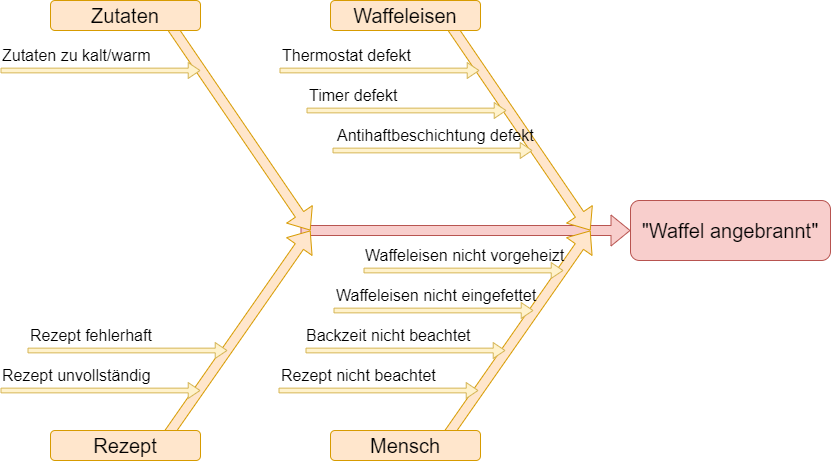

The diagram above was exported from draw.io. Its source (the exported page's mxGraphModel, read from the mxfile embedded in the PNG):
<mxGraphModel dx="1337" dy="858" grid="1" gridSize="10" guides="1" tooltips="1" connect="1" arrows="1" fold="1" page="1" pageScale="1" pageWidth="827" pageHeight="1169" math="0" shadow="0">
  <root>
    <mxCell id="0" />
    <mxCell id="1" parent="0" />
    <mxCell id="CbMV93YRRMkIrPk-7vgo-9" value="&lt;font style=&quot;font-size: 20px;&quot;&gt;&quot;Waffel angebrannt&quot;&lt;/font&gt;" style="rounded=1;whiteSpace=wrap;html=1;fillColor=#f8cecc;strokeColor=#b85450;glass=0;strokeWidth=1;shadow=0;" parent="1" vertex="1">
      <mxGeometry x="630" y="410" width="200" height="60" as="geometry" />
    </mxCell>
    <mxCell id="CbMV93YRRMkIrPk-7vgo-10" value="" style="endArrow=classic;html=1;rounded=0;entryX=0;entryY=0.5;entryDx=0;entryDy=0;spacing=2;strokeWidth=1;shape=flexArrow;startSize=6;endSize=6;fillColor=#f8cecc;strokeColor=#b85450;" parent="1" target="CbMV93YRRMkIrPk-7vgo-9" edge="1">
      <mxGeometry width="50" height="50" relative="1" as="geometry">
        <mxPoint x="300" y="440" as="sourcePoint" />
        <mxPoint x="340" y="430" as="targetPoint" />
      </mxGeometry>
    </mxCell>
    <mxCell id="CbMV93YRRMkIrPk-7vgo-11" value="" style="endArrow=classic;html=1;rounded=0;spacing=2;strokeWidth=1;shape=flexArrow;startSize=6;endSize=6;fillColor=#ffe6cc;strokeColor=#d79b00;" parent="1" edge="1">
      <mxGeometry width="50" height="50" relative="1" as="geometry">
        <mxPoint x="440" y="220" as="sourcePoint" />
        <mxPoint x="590" y="440" as="targetPoint" />
      </mxGeometry>
    </mxCell>
    <mxCell id="CbMV93YRRMkIrPk-7vgo-12" value="&lt;font style=&quot;font-size: 20px;&quot;&gt;Waffeleisen&lt;/font&gt;" style="rounded=1;whiteSpace=wrap;html=1;fillColor=#ffe6cc;strokeColor=#d79b00;" parent="1" vertex="1">
      <mxGeometry x="330" y="210" width="150" height="30" as="geometry" />
    </mxCell>
    <mxCell id="CbMV93YRRMkIrPk-7vgo-25" value="" style="endArrow=classic;html=1;rounded=0;spacing=2;strokeWidth=1;shape=flexArrow;startSize=6;endSize=6;fillColor=#ffe6cc;strokeColor=#d79b00;" parent="1" edge="1">
      <mxGeometry width="50" height="50" relative="1" as="geometry">
        <mxPoint x="440" y="655" as="sourcePoint" />
        <mxPoint x="590" y="440" as="targetPoint" />
      </mxGeometry>
    </mxCell>
    <mxCell id="CbMV93YRRMkIrPk-7vgo-20" value="&lt;font style=&quot;font-size: 20px;&quot;&gt;Mensch&lt;/font&gt;" style="rounded=1;whiteSpace=wrap;html=1;fillColor=#ffe6cc;strokeColor=#d79b00;" parent="1" vertex="1">
      <mxGeometry x="330" y="640" width="150" height="30" as="geometry" />
    </mxCell>
    <mxCell id="CbMV93YRRMkIrPk-7vgo-29" value="" style="endArrow=classic;html=1;rounded=0;spacing=2;strokeWidth=1;shape=flexArrow;startSize=6;endSize=6;fillColor=#ffe6cc;strokeColor=#d79b00;" parent="1" edge="1">
      <mxGeometry width="50" height="50" relative="1" as="geometry">
        <mxPoint x="160" y="655" as="sourcePoint" />
        <mxPoint x="310" y="440" as="targetPoint" />
      </mxGeometry>
    </mxCell>
    <mxCell id="CbMV93YRRMkIrPk-7vgo-30" value="" style="endArrow=classic;html=1;rounded=0;spacing=2;strokeWidth=1;shape=flexArrow;startSize=6;endSize=6;fillColor=#ffe6cc;strokeColor=#d79b00;" parent="1" edge="1">
      <mxGeometry width="50" height="50" relative="1" as="geometry">
        <mxPoint x="160" y="220" as="sourcePoint" />
        <mxPoint x="310" y="440" as="targetPoint" />
      </mxGeometry>
    </mxCell>
    <mxCell id="CbMV93YRRMkIrPk-7vgo-14" value="&lt;font style=&quot;font-size: 20px;&quot;&gt;Zutaten&lt;/font&gt;" style="rounded=1;whiteSpace=wrap;html=1;fillColor=#ffe6cc;strokeColor=#d79b00;" parent="1" vertex="1">
      <mxGeometry x="50" y="210" width="150" height="30" as="geometry" />
    </mxCell>
    <mxCell id="CbMV93YRRMkIrPk-7vgo-15" value="&lt;font style=&quot;font-size: 20px;&quot;&gt;Rezept&lt;/font&gt;" style="rounded=1;whiteSpace=wrap;html=1;fillColor=#ffe6cc;strokeColor=#d79b00;" parent="1" vertex="1">
      <mxGeometry x="50" y="640" width="150" height="30" as="geometry" />
    </mxCell>
    <mxCell id="CbMV93YRRMkIrPk-7vgo-34" value="" style="endArrow=classic;html=1;rounded=0;fillColor=#fff2cc;strokeColor=#d6b656;shape=flexArrow;width=4.722222222222222;endSize=3.5916666666666663;startSize=3;endWidth=10.07716049382716;" parent="1" edge="1">
      <mxGeometry width="50" height="50" relative="1" as="geometry">
        <mxPoint x="332" y="360" as="sourcePoint" />
        <mxPoint x="532" y="360" as="targetPoint" />
      </mxGeometry>
    </mxCell>
    <mxCell id="CbMV93YRRMkIrPk-7vgo-35" value="" style="endArrow=classic;html=1;rounded=0;fillColor=#fff2cc;strokeColor=#d6b656;shape=flexArrow;width=4.722222222222222;endSize=3.5916666666666663;startSize=3;endWidth=10.07716049382716;" parent="1" edge="1">
      <mxGeometry width="50" height="50" relative="1" as="geometry">
        <mxPoint x="279" y="280" as="sourcePoint" />
        <mxPoint x="479" y="280" as="targetPoint" />
      </mxGeometry>
    </mxCell>
    <mxCell id="CbMV93YRRMkIrPk-7vgo-36" value="" style="endArrow=classic;html=1;rounded=0;fillColor=#fff2cc;strokeColor=#d6b656;shape=flexArrow;width=4.722222222222222;endSize=3.5916666666666663;startSize=3;endWidth=10.07716049382716;" parent="1" edge="1">
      <mxGeometry width="50" height="50" relative="1" as="geometry">
        <mxPoint x="363" y="480" as="sourcePoint" />
        <mxPoint x="563" y="480" as="targetPoint" />
      </mxGeometry>
    </mxCell>
    <mxCell id="CbMV93YRRMkIrPk-7vgo-39" value="" style="endArrow=classic;html=1;rounded=0;fillColor=#fff2cc;strokeColor=#d6b656;shape=flexArrow;width=4.722222222222222;endSize=3.5916666666666663;startSize=3;endWidth=10.07716049382716;" parent="1" edge="1">
      <mxGeometry width="50" height="50" relative="1" as="geometry">
        <mxPoint y="280" as="sourcePoint" />
        <mxPoint x="200" y="280" as="targetPoint" />
      </mxGeometry>
    </mxCell>
    <mxCell id="CbMV93YRRMkIrPk-7vgo-40" value="" style="endArrow=classic;html=1;rounded=0;fillColor=#fff2cc;strokeColor=#d6b656;shape=flexArrow;width=4.722222222222222;endSize=3.5916666666666663;startSize=3;endWidth=10.07716049382716;" parent="1" edge="1">
      <mxGeometry width="50" height="50" relative="1" as="geometry">
        <mxPoint x="278" y="600" as="sourcePoint" />
        <mxPoint x="478" y="600" as="targetPoint" />
      </mxGeometry>
    </mxCell>
    <mxCell id="CbMV93YRRMkIrPk-7vgo-41" value="" style="endArrow=classic;html=1;rounded=0;fillColor=#fff2cc;strokeColor=#d6b656;shape=flexArrow;width=4.722222222222222;endSize=3.5916666666666663;startSize=3;endWidth=10.07716049382716;" parent="1" edge="1">
      <mxGeometry width="50" height="50" relative="1" as="geometry">
        <mxPoint x="305" y="560" as="sourcePoint" />
        <mxPoint x="505" y="560" as="targetPoint" />
      </mxGeometry>
    </mxCell>
    <mxCell id="CbMV93YRRMkIrPk-7vgo-42" value="" style="endArrow=classic;html=1;rounded=0;fillColor=#fff2cc;strokeColor=#d6b656;shape=flexArrow;width=4.722222222222222;endSize=3.5916666666666663;startSize=3;endWidth=10.07716049382716;" parent="1" edge="1">
      <mxGeometry width="50" height="50" relative="1" as="geometry">
        <mxPoint x="333" y="520" as="sourcePoint" />
        <mxPoint x="533" y="520" as="targetPoint" />
      </mxGeometry>
    </mxCell>
    <mxCell id="CbMV93YRRMkIrPk-7vgo-60" value="" style="endArrow=classic;html=1;rounded=0;fillColor=#fff2cc;strokeColor=#d6b656;shape=flexArrow;width=4.722222222222222;endSize=3.5916666666666663;startSize=3;endWidth=10.07716049382716;" parent="1" edge="1">
      <mxGeometry width="50" height="50" relative="1" as="geometry">
        <mxPoint y="600" as="sourcePoint" />
        <mxPoint x="200" y="600" as="targetPoint" />
      </mxGeometry>
    </mxCell>
    <mxCell id="CbMV93YRRMkIrPk-7vgo-61" value="" style="endArrow=classic;html=1;rounded=0;fillColor=#fff2cc;strokeColor=#d6b656;shape=flexArrow;width=4.722222222222222;endSize=3.5916666666666663;startSize=3;endWidth=10.07716049382716;" parent="1" edge="1">
      <mxGeometry width="50" height="50" relative="1" as="geometry">
        <mxPoint x="27" y="560" as="sourcePoint" />
        <mxPoint x="227" y="560" as="targetPoint" />
      </mxGeometry>
    </mxCell>
    <mxCell id="CbMV93YRRMkIrPk-7vgo-64" value="Zutaten zu kalt/warm" style="text;html=1;align=left;verticalAlign=middle;whiteSpace=wrap;rounded=0;fontSize=16;" parent="1" vertex="1">
      <mxGeometry y="250" width="180" height="30" as="geometry" />
    </mxCell>
    <mxCell id="CbMV93YRRMkIrPk-7vgo-66" value="Thermostat defekt" style="text;html=1;align=left;verticalAlign=middle;whiteSpace=wrap;rounded=0;fontSize=16;" parent="1" vertex="1">
      <mxGeometry x="280" y="250" width="150" height="30" as="geometry" />
    </mxCell>
    <mxCell id="CbMV93YRRMkIrPk-7vgo-67" value="Waffeleisen nicht vorgeheizt" style="text;html=1;align=left;verticalAlign=middle;whiteSpace=wrap;rounded=0;fontSize=16;" parent="1" vertex="1">
      <mxGeometry x="363" y="450" width="397" height="30" as="geometry" />
    </mxCell>
    <mxCell id="CbMV93YRRMkIrPk-7vgo-68" value="Antihaftbeschichtung defekt" style="text;html=1;align=left;verticalAlign=middle;whiteSpace=wrap;rounded=0;fontSize=16;" parent="1" vertex="1">
      <mxGeometry x="335" y="330" width="216" height="30" as="geometry" />
    </mxCell>
    <mxCell id="CbMV93YRRMkIrPk-7vgo-69" value="Rezept nicht beachtet" style="text;html=1;align=left;verticalAlign=middle;whiteSpace=wrap;rounded=0;fontSize=16;" parent="1" vertex="1">
      <mxGeometry x="279" y="570" width="181" height="30" as="geometry" />
    </mxCell>
    <mxCell id="CbMV93YRRMkIrPk-7vgo-70" value="Backzeit nicht beachtet" style="text;html=1;align=left;verticalAlign=middle;whiteSpace=wrap;rounded=0;fontSize=16;" parent="1" vertex="1">
      <mxGeometry x="304" y="530" width="181" height="30" as="geometry" />
    </mxCell>
    <mxCell id="CbMV93YRRMkIrPk-7vgo-71" value="Rezept unvollständig" style="text;html=1;align=left;verticalAlign=middle;whiteSpace=wrap;rounded=0;fontSize=16;" parent="1" vertex="1">
      <mxGeometry y="570" width="181" height="30" as="geometry" />
    </mxCell>
    <mxCell id="CbMV93YRRMkIrPk-7vgo-72" value="Rezept fehlerhaft" style="text;html=1;align=left;verticalAlign=middle;whiteSpace=wrap;rounded=0;fontSize=16;" parent="1" vertex="1">
      <mxGeometry x="28" y="530" width="202" height="30" as="geometry" />
    </mxCell>
    <mxCell id="fMPMj7DxE2wM9YxJ1Khv-1" value="" style="endArrow=classic;html=1;rounded=0;fillColor=#fff2cc;strokeColor=#d6b656;shape=flexArrow;width=4.722222222222222;endSize=3.5916666666666663;startSize=3;endWidth=10.07716049382716;" edge="1" parent="1">
      <mxGeometry width="50" height="50" relative="1" as="geometry">
        <mxPoint x="306" y="320" as="sourcePoint" />
        <mxPoint x="506" y="320" as="targetPoint" />
      </mxGeometry>
    </mxCell>
    <mxCell id="fMPMj7DxE2wM9YxJ1Khv-2" value="Timer defekt" style="text;html=1;align=left;verticalAlign=middle;whiteSpace=wrap;rounded=0;fontSize=16;" vertex="1" parent="1">
      <mxGeometry x="307" y="290" width="150" height="30" as="geometry" />
    </mxCell>
    <mxCell id="fMPMj7DxE2wM9YxJ1Khv-3" value="Waffeleisen nicht eingefettet" style="text;html=1;align=left;verticalAlign=middle;whiteSpace=wrap;rounded=0;fontSize=16;" vertex="1" parent="1">
      <mxGeometry x="334" y="490" width="217" height="30" as="geometry" />
    </mxCell>
  </root>
</mxGraphModel>